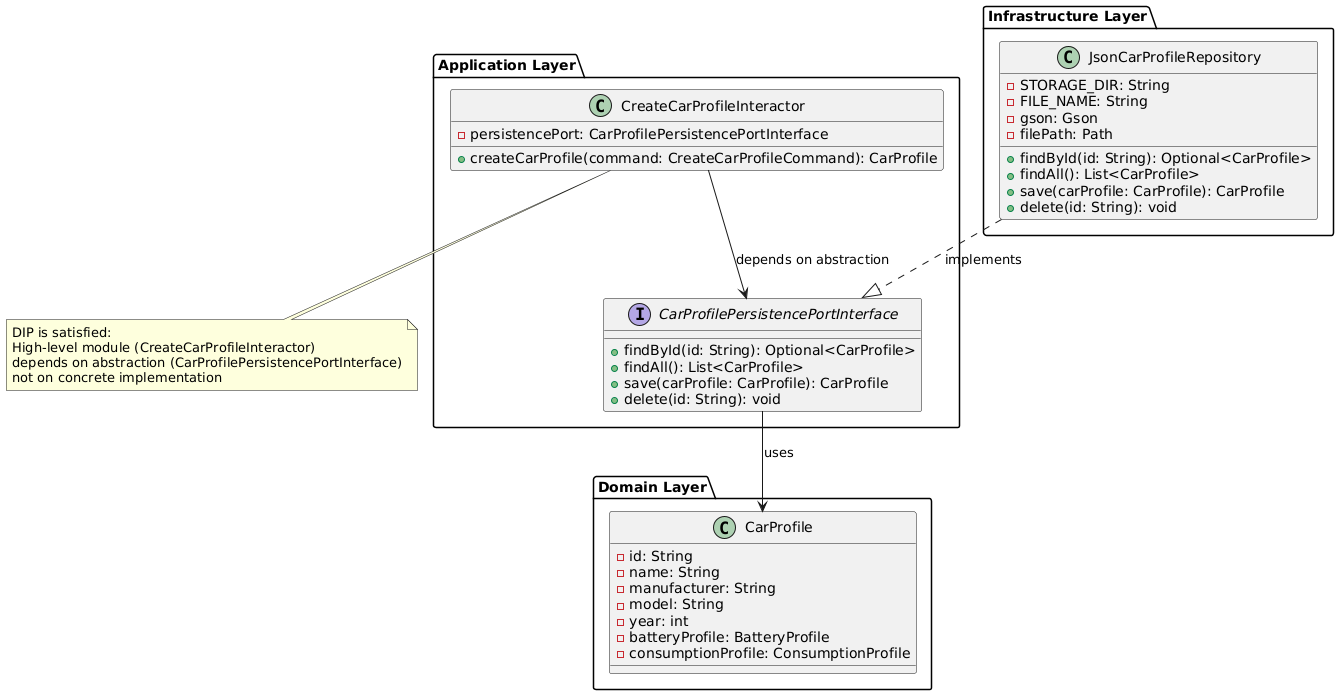

The diagram above was rendered by PlantUML. Its source (embedded in the PNG):
@startuml
package "Application Layer" {
    interface CarProfilePersistencePortInterface {
      +findById(id: String): Optional<CarProfile>
      +findAll(): List<CarProfile>
      +save(carProfile: CarProfile): CarProfile
      +delete(id: String): void
    }
    
    class CreateCarProfileInteractor {
      -persistencePort: CarProfilePersistencePortInterface
      +createCarProfile(command: CreateCarProfileCommand): CarProfile
    }
  }
  
  package "Domain Layer" {
    class CarProfile {
      -id: String
      -name: String
      -manufacturer: String
      -model: String
      -year: int
      -batteryProfile: BatteryProfile
      -consumptionProfile: ConsumptionProfile
    }
  }
  
  package "Infrastructure Layer" {
    class JsonCarProfileRepository {
      -STORAGE_DIR: String
      -FILE_NAME: String
      -gson: Gson
      -filePath: Path
      +findById(id: String): Optional<CarProfile>
      +findAll(): List<CarProfile>
      +save(carProfile: CarProfile): CarProfile
      +delete(id: String): void
    }
  }
  
  ' Dependencies
  CreateCarProfileInteractor --> CarProfilePersistencePortInterface : depends on abstraction
  JsonCarProfileRepository ..|> CarProfilePersistencePortInterface : implements
  CarProfilePersistencePortInterface --> CarProfile : uses
  
  note "DIP is satisfied:\nHigh-level module (CreateCarProfileInteractor)\ndepends on abstraction (CarProfilePersistencePortInterface)\nnot on concrete implementation" as N1
  CreateCarProfileInteractor .. N1
@enduml